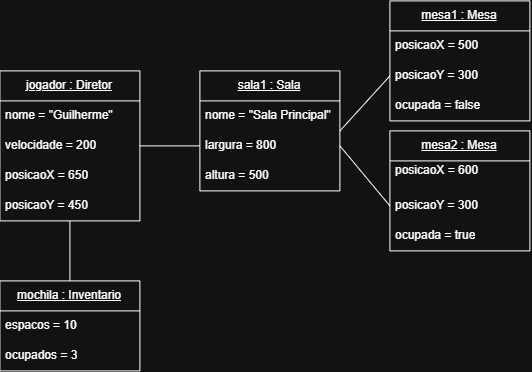

The diagram above was exported from draw.io. Its source (the exported page's mxGraphModel, read from the mxfile embedded in the PNG):
<mxGraphModel dx="717" dy="388" grid="1" gridSize="10" guides="1" tooltips="1" connect="1" arrows="1" fold="1" page="1" pageScale="1" pageWidth="850" pageHeight="1100" math="0" shadow="0">
  <root>
    <mxCell id="0" />
    <mxCell id="1" parent="0" />
    <mxCell id="LNveipHdJwtgpA1vYeGR-1" parent="1" style="swimlane;fontStyle=0;childLayout=stackLayout;horizontal=1;startSize=30;horizontalStack=0;resizeParent=1;resizeParentMax=0;resizeLast=0;collapsible=1;marginBottom=0;whiteSpace=wrap;html=1;" value="&lt;u&gt;jogador : Diretor&lt;/u&gt;" vertex="1">
      <mxGeometry height="150" width="140" x="240" y="520" as="geometry" />
    </mxCell>
    <mxCell id="LNveipHdJwtgpA1vYeGR-2" parent="LNveipHdJwtgpA1vYeGR-1" style="text;strokeColor=none;fillColor=none;align=left;verticalAlign=middle;spacingLeft=4;spacingRight=4;overflow=hidden;points=[[0,0.5],[1,0.5]];portConstraint=eastwest;rotatable=0;whiteSpace=wrap;html=1;" value="nome = &quot;Guilherme&quot;" vertex="1">
      <mxGeometry height="30" width="140" y="30" as="geometry" />
    </mxCell>
    <mxCell id="LNveipHdJwtgpA1vYeGR-5" parent="LNveipHdJwtgpA1vYeGR-1" style="text;strokeColor=none;fillColor=none;align=left;verticalAlign=middle;spacingLeft=4;spacingRight=4;overflow=hidden;points=[[0,0.5],[1,0.5]];portConstraint=eastwest;rotatable=0;whiteSpace=wrap;html=1;" value="velocidade = 200  " vertex="1">
      <mxGeometry height="30" width="140" y="60" as="geometry" />
    </mxCell>
    <mxCell id="LNveipHdJwtgpA1vYeGR-3" parent="LNveipHdJwtgpA1vYeGR-1" style="text;strokeColor=none;fillColor=none;align=left;verticalAlign=middle;spacingLeft=4;spacingRight=4;overflow=hidden;points=[[0,0.5],[1,0.5]];portConstraint=eastwest;rotatable=0;whiteSpace=wrap;html=1;" value="posicaoX = 650" vertex="1">
      <mxGeometry height="30" width="140" y="90" as="geometry" />
    </mxCell>
    <mxCell id="LNveipHdJwtgpA1vYeGR-4" parent="LNveipHdJwtgpA1vYeGR-1" style="text;strokeColor=none;fillColor=none;align=left;verticalAlign=middle;spacingLeft=4;spacingRight=4;overflow=hidden;points=[[0,0.5],[1,0.5]];portConstraint=eastwest;rotatable=0;whiteSpace=wrap;html=1;" value="posicaoY = 450   " vertex="1">
      <mxGeometry height="30" width="140" y="120" as="geometry" />
    </mxCell>
    <mxCell id="LNveipHdJwtgpA1vYeGR-6" parent="1" style="swimlane;fontStyle=0;childLayout=stackLayout;horizontal=1;startSize=30;horizontalStack=0;resizeParent=1;resizeParentMax=0;resizeLast=0;collapsible=1;marginBottom=0;whiteSpace=wrap;html=1;" value="&lt;u&gt;sala1 : Sala&lt;/u&gt;" vertex="1">
      <mxGeometry height="120" width="140" x="440" y="520" as="geometry" />
    </mxCell>
    <mxCell id="LNveipHdJwtgpA1vYeGR-7" parent="LNveipHdJwtgpA1vYeGR-6" style="text;strokeColor=none;fillColor=none;align=left;verticalAlign=middle;spacingLeft=4;spacingRight=4;overflow=hidden;points=[[0,0.5],[1,0.5]];portConstraint=eastwest;rotatable=0;whiteSpace=wrap;html=1;" value=" nome = &quot;Sala Principal&quot;  " vertex="1">
      <mxGeometry height="30" width="140" y="30" as="geometry" />
    </mxCell>
    <mxCell id="LNveipHdJwtgpA1vYeGR-8" parent="LNveipHdJwtgpA1vYeGR-6" style="text;strokeColor=none;fillColor=none;align=left;verticalAlign=middle;spacingLeft=4;spacingRight=4;overflow=hidden;points=[[0,0.5],[1,0.5]];portConstraint=eastwest;rotatable=0;whiteSpace=wrap;html=1;" value="largura = 800 " vertex="1">
      <mxGeometry height="30" width="140" y="60" as="geometry" />
    </mxCell>
    <mxCell id="LNveipHdJwtgpA1vYeGR-9" parent="LNveipHdJwtgpA1vYeGR-6" style="text;strokeColor=none;fillColor=none;align=left;verticalAlign=middle;spacingLeft=4;spacingRight=4;overflow=hidden;points=[[0,0.5],[1,0.5]];portConstraint=eastwest;rotatable=0;whiteSpace=wrap;html=1;" value="altura = 500" vertex="1">
      <mxGeometry height="30" width="140" y="90" as="geometry" />
    </mxCell>
    <mxCell id="LNveipHdJwtgpA1vYeGR-10" edge="1" parent="1" source="LNveipHdJwtgpA1vYeGR-5" style="endArrow=none;html=1;rounded=0;entryX=0;entryY=0.5;entryDx=0;entryDy=0;exitX=1;exitY=0.5;exitDx=0;exitDy=0;" target="LNveipHdJwtgpA1vYeGR-8" value="">
      <mxGeometry height="50" relative="1" width="50" as="geometry">
        <mxPoint x="260" y="610" as="sourcePoint" />
        <mxPoint x="310" y="560" as="targetPoint" />
      </mxGeometry>
    </mxCell>
    <mxCell id="LNveipHdJwtgpA1vYeGR-11" parent="1" style="swimlane;fontStyle=0;childLayout=stackLayout;horizontal=1;startSize=30;horizontalStack=0;resizeParent=1;resizeParentMax=0;resizeLast=0;collapsible=1;marginBottom=0;whiteSpace=wrap;html=1;" value="&lt;u&gt;mesa1 : Mesa&lt;/u&gt;" vertex="1">
      <mxGeometry height="120" width="140" x="630" y="450" as="geometry" />
    </mxCell>
    <mxCell id="LNveipHdJwtgpA1vYeGR-12" parent="LNveipHdJwtgpA1vYeGR-11" style="text;strokeColor=none;fillColor=none;align=left;verticalAlign=middle;spacingLeft=4;spacingRight=4;overflow=hidden;points=[[0,0.5],[1,0.5]];portConstraint=eastwest;rotatable=0;whiteSpace=wrap;html=1;" value="posicaoX = 500 " vertex="1">
      <mxGeometry height="30" width="140" y="30" as="geometry" />
    </mxCell>
    <mxCell id="LNveipHdJwtgpA1vYeGR-13" parent="LNveipHdJwtgpA1vYeGR-11" style="text;strokeColor=none;fillColor=none;align=left;verticalAlign=middle;spacingLeft=4;spacingRight=4;overflow=hidden;points=[[0,0.5],[1,0.5]];portConstraint=eastwest;rotatable=0;whiteSpace=wrap;html=1;" value="posicaoY = 300 " vertex="1">
      <mxGeometry height="30" width="140" y="60" as="geometry" />
    </mxCell>
    <mxCell id="LNveipHdJwtgpA1vYeGR-14" parent="LNveipHdJwtgpA1vYeGR-11" style="text;strokeColor=none;fillColor=none;align=left;verticalAlign=middle;spacingLeft=4;spacingRight=4;overflow=hidden;points=[[0,0.5],[1,0.5]];portConstraint=eastwest;rotatable=0;whiteSpace=wrap;html=1;" value="ocupada = false " vertex="1">
      <mxGeometry height="30" width="140" y="90" as="geometry" />
    </mxCell>
    <mxCell id="LNveipHdJwtgpA1vYeGR-15" edge="1" parent="1" style="endArrow=none;html=1;rounded=0;entryX=0;entryY=0.5;entryDx=0;entryDy=0;" target="LNveipHdJwtgpA1vYeGR-13" value="">
      <mxGeometry height="50" relative="1" width="50" as="geometry">
        <mxPoint x="580" y="580" as="sourcePoint" />
        <mxPoint x="230" y="480" as="targetPoint" />
      </mxGeometry>
    </mxCell>
    <mxCell id="LNveipHdJwtgpA1vYeGR-16" parent="1" style="swimlane;fontStyle=0;childLayout=stackLayout;horizontal=1;startSize=30;horizontalStack=0;resizeParent=1;resizeParentMax=0;resizeLast=0;collapsible=1;marginBottom=0;whiteSpace=wrap;html=1;" value="&lt;u&gt;mochila : Inventario &lt;/u&gt;" vertex="1">
      <mxGeometry height="90" width="140" x="240" y="730" as="geometry" />
    </mxCell>
    <mxCell id="LNveipHdJwtgpA1vYeGR-17" parent="LNveipHdJwtgpA1vYeGR-16" style="text;strokeColor=none;fillColor=none;align=left;verticalAlign=middle;spacingLeft=4;spacingRight=4;overflow=hidden;points=[[0,0.5],[1,0.5]];portConstraint=eastwest;rotatable=0;whiteSpace=wrap;html=1;" value="espacos = 10 " vertex="1">
      <mxGeometry height="30" width="140" y="30" as="geometry" />
    </mxCell>
    <mxCell id="LNveipHdJwtgpA1vYeGR-18" parent="LNveipHdJwtgpA1vYeGR-16" style="text;strokeColor=none;fillColor=none;align=left;verticalAlign=middle;spacingLeft=4;spacingRight=4;overflow=hidden;points=[[0,0.5],[1,0.5]];portConstraint=eastwest;rotatable=0;whiteSpace=wrap;html=1;" value="ocupados = 3 " vertex="1">
      <mxGeometry height="30" width="140" y="60" as="geometry" />
    </mxCell>
    <mxCell id="LNveipHdJwtgpA1vYeGR-20" edge="1" parent="1" source="LNveipHdJwtgpA1vYeGR-16" style="endArrow=none;html=1;rounded=0;exitX=0.5;exitY=0;exitDx=0;exitDy=0;entryX=0.5;entryY=1;entryDx=0;entryDy=0;" target="LNveipHdJwtgpA1vYeGR-1" value="">
      <mxGeometry height="50" relative="1" width="50" as="geometry">
        <mxPoint x="260" y="610" as="sourcePoint" />
        <mxPoint x="310" y="680" as="targetPoint" />
      </mxGeometry>
    </mxCell>
    <mxCell id="LNveipHdJwtgpA1vYeGR-22" parent="1" style="swimlane;fontStyle=0;childLayout=stackLayout;horizontal=1;startSize=30;horizontalStack=0;resizeParent=1;resizeParentMax=0;resizeLast=0;collapsible=1;marginBottom=0;whiteSpace=wrap;html=1;" value="&lt;u&gt;mesa2 : Mesa&lt;/u&gt;" vertex="1">
      <mxGeometry height="120" width="140" x="630" y="580" as="geometry" />
    </mxCell>
    <mxCell id="LNveipHdJwtgpA1vYeGR-23" parent="LNveipHdJwtgpA1vYeGR-22" style="text;strokeColor=none;fillColor=none;align=left;verticalAlign=middle;spacingLeft=4;spacingRight=4;overflow=hidden;points=[[0,0.5],[1,0.5]];portConstraint=eastwest;rotatable=0;whiteSpace=wrap;html=1;" value="posicaoX = 600&lt;div&gt;&lt;br/&gt;&lt;/div&gt;" vertex="1">
      <mxGeometry height="30" width="140" y="30" as="geometry" />
    </mxCell>
    <mxCell id="LNveipHdJwtgpA1vYeGR-24" parent="LNveipHdJwtgpA1vYeGR-22" style="text;strokeColor=none;fillColor=none;align=left;verticalAlign=middle;spacingLeft=4;spacingRight=4;overflow=hidden;points=[[0,0.5],[1,0.5]];portConstraint=eastwest;rotatable=0;whiteSpace=wrap;html=1;" value="posicaoY = 300" vertex="1">
      <mxGeometry height="30" width="140" y="60" as="geometry" />
    </mxCell>
    <mxCell id="LNveipHdJwtgpA1vYeGR-25" parent="LNveipHdJwtgpA1vYeGR-22" style="text;strokeColor=none;fillColor=none;align=left;verticalAlign=middle;spacingLeft=4;spacingRight=4;overflow=hidden;points=[[0,0.5],[1,0.5]];portConstraint=eastwest;rotatable=0;whiteSpace=wrap;html=1;" value="ocupada = true" vertex="1">
      <mxGeometry height="30" width="140" y="90" as="geometry" />
    </mxCell>
    <mxCell id="LNveipHdJwtgpA1vYeGR-26" edge="1" parent="1" source="LNveipHdJwtgpA1vYeGR-8" style="endArrow=none;html=1;rounded=0;entryX=0;entryY=0.5;entryDx=0;entryDy=0;exitX=1;exitY=0.5;exitDx=0;exitDy=0;" target="LNveipHdJwtgpA1vYeGR-24" value="">
      <mxGeometry height="50" relative="1" width="50" as="geometry">
        <mxPoint x="630" y="655" as="sourcePoint" />
        <mxPoint x="680" y="600" as="targetPoint" />
      </mxGeometry>
    </mxCell>
  </root>
</mxGraphModel>